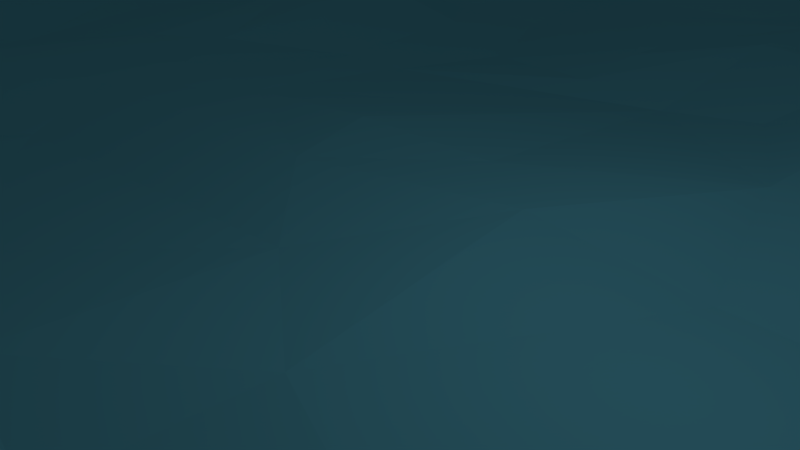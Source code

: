 # Source: water.blend  (saved by Blender 2.78.0; exported with 4.5.12 LTS)
import bpy
from mathutils import Matrix  # noqa: F401  (used for matrix-valued properties, if any)

bpy.ops.wm.read_factory_settings(use_empty=True)
scene = bpy.context.scene
scene.name = 'Scene'

# ---- collections
col_collection_1 = bpy.data.collections.new('Collection 1'); scene.collection.children.link(col_collection_1)

# ---- materials (node trees are filled in below, after node groups)
mat_material_001 = bpy.data.materials.new('Material.001')
mat_material_001.alpha_threshold = 0.0
mat_material_001.use_transparent_shadow = False
mat_material_001.diffuse_color = (0.1493, 0.6065, 0.8, 1.0)
mat_material_001.roughness = 0.5
mat_material_001.specular_intensity = 0.4945

# ---- material node trees

# ---- world
world_world = bpy.data.worlds.new('World'); scene.world = world_world
world_world.color = (0.05088, 0.05088, 0.05088)
world_world.use_sun_shadow = False
world_world.sun_shadow_jitter_overblur = 0.0
world_world.cycles.sampling_method = 'MANUAL'

# ---- cameras
cam_camera = bpy.data.cameras.new('Camera')
cam_camera.clip_end = 100.0
cam_camera.lens = 35.0
cam_camera.sensor_width = 32.0
cam_camera.sensor_height = 18.0
cam_camera.ortho_scale = 7.314
cam_camera.dof.focus_distance = 0.0
cam_camera.dof.aperture_fstop = 128.0

# ---- lights
light_lamp = bpy.data.lights.new('Lamp', 'POINT')
light_lamp.transmission_factor = 0.0
light_lamp.cutoff_distance = 30.0
light_lamp.energy = 100.0
light_lamp.shadow_buffer_clip_start = 1.001
light_lamp.shadow_soft_size = 0.1
light_lamp.shadow_maximum_resolution = 0.006
light_lamp.use_absolute_resolution = True

# ---- meshes
me_plane = bpy.data.meshes.new('Plane')
me_plane.from_pydata([(-1.0, -1.0, 7.58e-06), (1.0, -1.0, 7.58e-06), (1.0, 1.0, 7.58e-06), (-1.0, 0.9608, -0.0059), (-1.0, 0.9197, 3.031e-06), (-0.9999, 0.7636, 0.007532), (-1.0, 0.6863, 0.006225), (-1.0, 0.6454, -0.002512), (-1.0, 0.5686, 0.003135), (-1.0, 0.5308, -0.0006613), (-1.0, 0.1797, -0.001964), (-1.0, 0.1345, -0.01039), (-0.9999, 0.03518, -0.00275), (-0.9999, -0.03707, 0.003595), (-1.0, -0.1701, 0.00848), (-0.9999, -0.2591, -0.003162), (-1.0, -0.2941, 0.004867), (-1.0, -0.3333, 0.005019), (-1.0, -0.3725, -0.002082), (-1.0, -0.4101, 0.002324), (-1.0, -0.49, -0.001758), (-1.0, -0.5686, 0.002895), (-1.0, -0.6448, -0.006972), (-1.0, -0.8431, 0.00792), (-1.001, -0.89, 0.01397), (-0.9197, -1.0, 0.0004256), (-0.8273, -0.9999, 0.001378), (-0.7364, -1.0, 0.0001612), (-0.6863, -1.0, 0.006387), (-0.5686, -1.0, 0.002789), (-0.5294, -1.0, -0.009665), (-0.4509, -1.0, -0.007524), (-0.3793, -1.0, 0.005082), (-0.2899, -0.9998, 0.005528), (-0.2157, -1.0, 0.0003577), (-0.1765, -1.0, 0.00269), (-0.1317, -1.0, -0.002288), (-0.0511, -0.9999, -0.009684), (0.02193, -1.0, 0.001703), (0.1567, -1.0, 0.007845), (0.2527, -0.9999, -0.004363), (0.3358, -1.0, 0.003891), (0.4024, -1.0, -7.449e-05), (0.451, -1.0, -0.004699), (0.5119, -1.0, 0.0004819), (0.5686, -1.0, -0.0005565), (0.6505, -1.0, 0.00379), (0.6863, -1.0, -0.0008148), (0.7255, -1.0, -0.003852), (0.7642, -1.001, 0.001217), (0.8773, -0.9998, -0.008067), (0.9595, -1.0, -0.003763), (1.0, -0.9212, 0.01158), (1.0, -0.8872, 0.004359), (1.0, -0.7662, -0.002018), (0.9998, -0.7271, 0.004577), (1.0, -0.6078, 0.0008935), (1.0, -0.5344, -0.0118), (1.0, -0.4162, -0.001741), (1.0, -0.2523, 0.003663), (1.0, -0.2159, -0.001491), (1.0, -0.1765, 0.005971), (0.9998, -0.03767, 0.003781), (1.0, 0.01961, 5.504e-05), (1.0, 0.05882, 0.002671), (1.0, 0.1028, 0.003051), (1.0, 0.1353, -0.001505), (1.0, 0.2532, -0.001601), (1.0, 0.289, -0.01037), (1.001, 0.3332, -0.01642), (1.0, 0.3747, -0.01017), (1.0, 0.4118, 0.003769), (0.9998, 0.4822, 0.01374), (1.0, 0.5686, 0.007809), (1.0, 0.6078, -0.001482), (1.0, 0.6511, -0.006179), (1.0, 0.7639, 0.003182), (1.0, 0.8039, 0.0003697), (1.0, 0.8862, 0.005361), (0.9998, 0.9473, 0.006691), (0.9608, 1.0, 0.003287), (0.8796, 1.0, 0.004817), (0.7743, 1.0, -0.001436), (0.7255, 1.0, -0.01169), (0.6785, 1.0, -0.0005686), (0.5242, 1.0, -0.003164), (0.451, 1.0, 0.004444), (0.3942, 1.0, 0.001627), (0.2886, 1.0, -0.002763), (0.06583, 1.0, -0.006079), (-0.05882, 1.0, 0.003868), (-0.1373, 1.0, 0.01928), (-0.2584, 0.9999, -0.0106), (-0.3619, 1.0, -0.001338), (-0.4141, 1.0, 0.0009643), (-0.6132, 1.0, -0.0001548), (-0.7043, 1.0, -0.00898), (-0.7647, 1.0, -0.00417), (-0.8349, 0.9999, 0.006594), (-0.9196, 0.9999, 0.01276), (-1.001, 0.9997, 0.001164), (-1.0, -0.9649, -0.000416), (-1.0, -0.7272, -0.01402), (-0.9442, -0.6341, -0.008407), (-0.9608, -0.5686, 0.004939), (-0.9608, -0.451, -0.002012), (-0.9627, -0.3754, -0.008875), (-0.9999, -0.2164, -0.003165), (-0.9378, -0.1087, 0.003737), (-0.9556, -0.006603, -0.004523), (-0.9701, 0.06735, -0.006075), (-0.9598, 0.1823, 0.001575), (-0.9999, 0.2554, 0.004484), (-1.0, 0.2919, 0.003816), (-1.0, 0.3304, -0.004016), (-1.0, 0.4435, 0.001085), (-0.9675, 0.6601, -0.002645), (-0.9536, 0.763, 0.0116), (-0.9279, -0.9257, 0.001657), (-0.9453, -0.8448, 0.009143), (-0.9633, -0.7865, -0.0002902), (-0.9196, -0.7268, -0.01149), (-0.9072, -0.5663, -0.003328), (-0.9386, -0.4971, -0.0004567), (-0.9283, -0.4055, -0.01049), (-0.9364, -0.3358, -0.005735), (-0.9203, -0.2798, -0.008822), (-0.9336, -0.1966, -0.003225), (-0.9144, -0.1427, 0.0008466), (-0.9186, 0.05487, 0.007411), (-0.9227, 0.1352, -0.005627), (-0.929, 0.3356, -0.003705), (-0.9183, 0.4127, 0.0006401), (-0.9216, 0.4902, -0.00106), (-0.9263, 0.5278, -0.007941), (-0.9256, 0.596, -0.0004268), (-0.9216, 0.6863, 0.007075), (-1.0, 0.8036, 0.0007639), (-0.9416, 0.8409, 0.0002759), (-0.9258, 0.9281, 0.01379), (-0.9207, 0.9555, 0.01427), (-0.8997, -0.9714, 0.002242), (-0.8314, -0.9535, 0.006837), (-0.8973, -0.855, 0.005268), (-0.8831, -0.6328, -0.01153), (-0.8832, -0.4877, -0.002469), (-0.8818, -0.3935, -0.006675), (-0.8971, -0.05603, -0.003518), (-0.8824, 0.05882, 0.008602), (-0.8801, 0.1169, -0.001178), (-0.8989, 0.1724, -0.00122), (-0.9058, 0.2563, 0.008496), (-0.8883, 0.4226, 0.004887), (-0.8824, 0.4902, 0.001438), (-0.8465, 0.5292, -0.007788), (-0.8652, 0.6012, 0.008733), (-0.8867, 0.6437, 0.01034), (-0.8824, 0.7647, 0.01315), (-0.8701, 0.8438, -0.0009103), (-0.8743, -0.882, 0.00612), (-0.8633, -0.7738, -0.007508), (-0.8767, -0.7236, -0.01305), (-0.8408, -0.6297, -0.003149), (-0.8713, -0.559, -0.003047), (-0.8479, -0.3966, -0.001318), (-0.8515, -0.326, -0.00807), (-0.874, -0.2556, 0.0001156), (-0.8545, -0.1074, 0.0004038), (-0.8408, 0.00769, 0.005187), (-0.8489, 0.0604, 0.01549), (-0.8421, 0.1487, 0.001814), (-0.8521, 0.2319, 0.005558), (-0.8598, 0.3324, 0.01005), (-0.8542, 0.3856, 0.006311), (-0.8176, 0.4526, -0.006752), (-0.8462, 0.6318, 0.01002), (-0.8413, 0.7152, 0.01086), (-0.8575, 0.9151, 0.004302), (-0.801, -0.8448, -0.003876), (-0.8039, -0.8039, -0.001833), (-0.8065, -0.5937, -0.00016), (-0.8079, -0.5266, 0.01299), (-0.8145, -0.4888, 0.01336), (-0.824, -0.2537, 0.0003296), (-0.8541, -0.05989, -0.006996), (-0.8073, 0.0447, 0.009417), (-0.8087, 0.212, 0.001555), (-0.8036, 0.2613, 0.004183), (-0.8236, 0.4968, -0.008433), (-0.8064, 0.5809, 0.001739), (-0.8222, 0.7657, 0.00518), (-0.8188, 0.8818, 0.001084), (-0.7889, 0.9552, -0.005264), (-0.7724, -0.9599, 0.001968), (-0.7881, -0.88, -0.009069), (-0.7647, -0.8431, -0.000258), (-0.7671, -0.7981, 0.01149), (-0.7817, -0.764, 0.005234), (-0.805, -0.6977, -0.004042), (-0.7647, -0.5686, 0.0005022), (-0.7656, -0.4904, 0.01214), (-0.7654, -0.4063, 0.001769), (-0.7719, -0.3321, -0.01264), (-0.7588, -0.2926, -0.01508), (-0.7647, -0.2549, -0.005748), (-0.7774, -0.1383, -0.0008994), (-0.7765, -0.09932, 0.000855), (-0.7652, -0.05672, -0.006551), (-0.745, 0.01734, -0.003268), (-0.7711, 0.1477, -0.003509), (-0.7647, 0.2157, -0.009616), (-0.7719, 0.3249, 0.009365), (-0.7726, 0.5011, -0.01293), (-0.7752, 0.6503, -0.005449), (-0.7707, 0.6918, -0.003741), (-0.7647, 0.7647, -0.002843), (-0.7777, 0.8229, -0.00303), (-0.723, -0.9234, 0.001974), (-0.6923, -0.8775, 0.001535), (-0.727, -0.7988, 0.008683), (-0.7196, -0.6908, -0.00281), (-0.736, -0.6469, -0.00748), (-0.7289, -0.5344, 0.006235), (-0.7078, -0.4237, 0.01121), (-0.7211, -0.3607, 0.007335), (-0.7255, -0.2941, -0.0112), (-0.733, -0.1852, -0.01123), (-0.7251, -0.07293, 0.0002978), (-0.7352, -0.01303, -0.001481), (-0.7129, 0.07788, -0.006387), (-0.7255, 0.1373, -0.004888), (-0.7411, 0.2546, -0.009674), (-0.7265, 0.4496, -0.01308), (-0.7255, 0.4902, -0.02246), (-0.7213, 0.5569, -0.02217), (-0.7359, 0.5904, -0.01263), (-0.728, 0.6561, -0.0005477), (-0.7046, 0.7993, -0.001292), (-0.7258, 0.8754, -0.0009311), (-0.7535, 0.9613, -0.01152), (-0.6916, -0.7285, -0.006161), (-0.6739, -0.4349, 0.01066), (-0.6863, -0.3725, 0.008467), (-0.721, -0.2503, -0.01505), (-0.6863, -0.1765, -0.0122), (-0.6829, -0.1255, -0.001898), (-0.6869, -0.01906, 0.00807), (-0.6746, 0.04569, -0.00737), (-0.6898, 0.1735, -0.004769), (-0.6924, 0.2148, -0.0129), (-0.6863, 0.2549, -0.0201), (-0.6857, 0.2913, -0.01221), (-0.697, 0.3296, -0.008551), (-0.7365, 0.4076, -0.005255), (-0.6938, 0.5044, -0.01627), (-0.6834, 0.6367, -0.006358), (-0.6863, 0.6863, -0.002336), (-0.703, 0.7383, -0.004346), (-0.6969, 0.9213, -0.01092), (-0.6834, -0.9344, 0.007616), (-0.6463, -0.8286, -0.002076), (-0.6373, -0.7895, -0.003463), (-0.6471, -0.7255, -0.01003), (-0.6513, -0.6827, -0.0037), (-0.6739, -0.6078, -0.01119), (-0.6697, -0.5358, -0.002002), (-0.6982, -0.4852, 0.01171), (-0.6581, -0.3396, -0.004523), (-0.6773, -0.2939, -0.01529), (-0.6643, -0.2243, -0.009749), (-0.6537, -0.1426, -0.0003939), (-0.6488, -0.0105, 0.007156), (-0.6471, 0.05882, -0.002752), (-0.6512, 0.09864, 0.003336), (-0.6597, 0.1333, 0.004298), (-0.6471, 0.1765, -0.006458), (-0.6469, 0.2319, -0.01657), (-0.6386, 0.3306, -0.004371), (-0.6421, 0.4109, -0.00647), (-0.6625, 0.5728, -0.01827), (-0.6114, 0.7335, 0.0008151), (-0.6538, 0.8921, -0.003914), (-0.6842, 0.9494, -0.01116), (-0.6088, -1.0, -0.001564), (-0.6113, -0.922, 0.004648), (-0.6046, -0.8746, 0.004487), (-0.6081, -0.7383, -0.006359), (-0.6113, -0.5744, -0.004449), (-0.6237, -0.2531, -0.01227), (-0.6035, -0.1191, 0.01199), (-0.6231, -0.04251, 0.008994), (-0.5785, 0.01886, -0.006206), (-0.6363, 0.4901, -0.01601), (-0.6347, 0.6372, -0.001931), (-0.6078, 0.6824, 0.002098), (-0.6006, 0.7695, -0.000326), (-0.6113, 0.842, 0.002067), (-0.6117, 0.9287, 0.002901), (-0.5698, -0.9121, 0.007502), (-0.5663, -0.8328, 0.005821), (-0.5708, -0.7657, -0.0009458), (-0.5816, -0.6457, 0.007104), (-0.5686, -0.6023, 0.009037), (-0.5872, -0.4912, 0.00622), (-0.5846, -0.4499, 0.006153), (-0.5675, -0.412, -0.00136), (-0.5686, -0.3333, -0.005567), (-0.574, -0.292, -0.01137), (-0.5686, -0.2549, -0.01096), (-0.5653, -0.2124, 0.002898), (-0.5699, -0.1088, 0.01413), (-0.5842, 0.05839, -0.006847), (-0.5654, 0.1399, 0.003213), (-0.6041, 0.1756, 0.002741), (-0.5806, 0.272, -0.001797), (-0.5893, 0.5669, -0.002214), (-0.5305, 0.8384, 0.01446), (-0.5565, 0.9997, -0.003369), (-0.5422, -0.9596, 0.002283), (-0.5292, -0.8752, 0.006554), (-0.5303, -0.7738, -0.004237), (-0.5575, -0.7277, 0.004831), (-0.5616, -0.519, 0.005543), (-0.5312, -0.4694, 0.0115), (-0.5327, -0.2777, -0.004964), (-0.5382, -0.06499, 0.01133), (-0.5294, 0.05882, -0.003816), (-0.5333, 0.1893, 0.0124), (-0.5285, 0.3069, 0.006719), (-0.5626, 0.3573, 0.001545), (-0.5674, 0.4115, 0.004994), (-0.535, 0.483, 0.0007737), (-0.5326, 0.5214, -0.0009446), (-0.5186, 0.6144, 0.005095), (-0.542, 0.6862, -0.0007163), (-0.5367, 0.7496, 0.002305), (-0.5254, 0.8935, 0.01258), (-0.4902, -0.9216, 0.001832), (-0.477, -0.8928, 0.01024), (-0.4819, -0.7483, -0.0004864), (-0.5107, -0.688, 0.005884), (-0.4957, -0.6425, 0.01485), (-0.4911, -0.6099, 0.01594), (-0.4938, -0.5651, 0.007674), (-0.516, -0.4056, 0.0009063), (-0.4931, -0.368, 0.002364), (-0.4902, -0.2549, -0.0092), (-0.4904, -0.2114, 0.0001585), (-0.5166, -0.1747, 0.0004616), (-0.5017, -0.1044, 0.01013), (-0.5192, 0.01075, -0.0004853), (-0.5296, 0.09978, 0.0006699), (-0.4959, 0.2274, 0.01056), (-0.4902, 0.3725, 0.00943), (-0.492, 0.5225, 0.0009869), (-0.4879, 0.6619, 0.006699), (-0.4896, 0.7486, 0.003334), (-0.4847, 0.8373, 0.01624), (-0.5191, 0.9997, 0.001422), (-0.4782, -0.9625, 0.000152), (-0.4584, -0.838, 0.01054), (-0.4495, -0.7372, -0.004424), (-0.4203, -0.6837, -0.01083), (-0.451, -0.5686, 0.002777), (-0.4597, -0.4497, 0.003146), (-0.4524, -0.3676, 0.004072), (-0.4721, -0.2844, -0.01073), (-0.4563, -0.2428, -0.005242), (-0.4628, -0.06118, 0.01481), (-0.4653, 0.0606, -0.007303), (-0.4174, 0.07808, -0.009908), (-0.4566, 0.2069, 0.0005352), (-0.4429, 0.2651, 0.01313), (-0.4542, 0.33, 0.01404), (-0.4839, 0.4104, 0.01339), (-0.5043, 0.5692, -0.007658), (-0.4559, 0.6043, -0.001672), (-0.4463, 0.6571, -0.0008119), (-0.4338, 0.7291, -0.006405), (-0.4925, 0.922, 0.01667), (-0.4144, -0.8584, 0.01045), (-0.4312, -0.6066, 0.003499), (-0.4648, -0.5186, 0.007455), (-0.416, -0.4586, -0.003248), (-0.4072, -0.3084, -0.004573), (-0.4229, -0.176, -0.004883), (-0.4429, -0.09512, 0.014), (-0.4025, 0.1428, -0.01372), (-0.4083, 0.2451, 0.007112), (-0.432, 0.3941, 0.004927), (-0.446, 0.4932, 0.001106), (-0.4141, 0.7616, -0.007587), (-0.4201, 0.8649, 0.01445), (-0.4402, 0.9628, 0.009942), (-0.4028, -0.9594, 0.01353), (-0.4027, -0.9076, 0.0153), (-0.3916, -0.7642, -0.003438), (-0.345, -0.4986, -0.001768), (-0.3769, -0.4142, -0.005522), (-0.3761, -0.3674, 0.0003124), (-0.4104, -0.2377, 0.004913), (-0.3855, -0.1645, -0.003423), (-0.3725, -0.09804, 0.004126), (-0.3911, -0.05277, 0.008872), (-0.375, 0.09866, -0.01577), (-0.3725, 0.1765, -0.001426), (-0.3725, 0.2157, 0.006762), (-0.333, 0.217, 0.002375), (-0.3888, 0.3213, -0.005843), (-0.3788, 0.3381, -0.008232), (-0.3663, 0.4418, 0.002174), (-0.4009, 0.5924, -0.001277), (-0.383, 0.763, -0.006927), (-0.373, 0.8386, 0.00773), (-0.3766, 0.8892, 0.01412), (-0.3725, 0.9608, 0.01244), (-0.3134, -0.9288, 0.007983), (-0.3333, -0.8431, -0.004591), (-0.3636, -0.8169, -0.002041), (-0.3685, -0.6861, -0.01356), (-0.3347, -0.6185, -0.003338), (-0.3355, -0.5534, -0.0001147), (-0.3227, -0.4285, -0.01373), (-0.3357, -0.346, -0.006421), (-0.3687, -0.3246, 0.0005686), (-0.3271, -0.211, 0.009589), (-0.3351, -0.1022, 0.006818), (-0.3333, -0.05882, 0.006609), (-0.3506, 0.006121, -0.01019), (-0.3588, 0.127, -0.01498), (-0.3317, 0.4338, -0.003048), (-0.3422, 0.5062, 0.008022), (-0.3383, 0.5346, 0.01069), (-0.3358, 0.6449, 0.001965), (-0.3319, 0.6904, 0.00107), (-0.3453, 0.7664, -0.01091), (-0.3288, 0.8467, -0.001536), (-0.3156, -0.98, 0.008023), (-0.2837, -0.7722, 5.557e-05), (-0.3038, -0.708, -0.009637), (-0.2941, -0.6471, -0.004425), (-0.2917, -0.5882, -0.01117), (-0.2851, -0.4847, -0.009876), (-0.2847, -0.1509, 0.001136), (-0.3365, 0.04701, -0.0163), (-0.2852, 0.1726, 0.001058), (-0.3263, 0.2575, -0.004647), (-0.2867, 0.4344, 0.0003815), (-0.3192, 0.6056, -0.001277), (-0.2941, 0.6471, -0.002147), (-0.2536, 0.6862, -0.008849), (-0.2815, 0.7615, -0.01191), (-0.2847, 0.8269, -0.008188), (-0.3181, 0.9678, -0.001604), (-0.2405, -0.9486, -0.007593), (-0.2778, -0.849, -0.007372), (-0.2549, -0.7255, 0.00361), (-0.2601, -0.5342, -0.006323), (-0.2572, -0.4217, -0.01248), (-0.2466, -0.3488, -0.00605), (-0.2619, -0.2878, -0.0005427), (-0.2695, -0.04639, 0.002653), (-0.2425, 0.07272, -0.0001474), (-0.2551, 0.175, 0.006958), (-0.2619, 0.2124, 0.004229), (-0.2873, 0.3119, -0.005467), (-0.2781, 0.5341, 0.008958), (-0.2601, 0.5706, 0.004245), (-0.2475, 0.6199, -2.984e-05), (-0.2934, 0.8649, -0.007815), (-0.2309, -0.8255, -0.002361), (-0.2213, -0.7592, 0.0006696), (-0.2515, -0.6559, -0.001856), (-0.2157, -0.6078, 0.0009919), (-0.2175, -0.5698, 0.006448), (-0.2133, -0.3902, -0.004323), (-0.2269, -0.2907, 0.003021), (-0.2466, -0.2116, 0.002051), (-0.2493, -0.1185, -0.00633), (-0.2177, 0.1545, 0.007075), (-0.2157, 0.2157, 0.003505), (-0.2133, 0.2594, -0.008895), (-0.2157, 0.4118, -0.001148), (-0.2174, 0.4548, 0.01175), (-0.224, 0.4918, 0.01488), (-0.2157, 0.6863, -0.003129), (-0.2409, 0.8508, -0.006812), (-0.2152, 0.9149, -0.008913), (-0.2237, 1.0, -0.007947), (-0.2098, -0.9585, -0.009485), (-0.1991, -0.9199, -0.01254), (-0.1819, -0.8896, -0.009674), (-0.177, -0.7442, -0.001349), (-0.1765, -0.6078, -0.001877), (-0.1765, -0.5686, 0.006751), (-0.1846, -0.5153, 0.01217), (-0.1718, -0.4456, 0.008608), (-0.1891, -0.2902, 0.004507), (-0.1916, -0.1397, -0.002691), (-0.1813, 0.05522, 0.002303), (-0.2104, 0.09215, 0.0004956), (-0.1591, 0.129, -0.004235), (-0.1778, 0.2193, -0.006711), (-0.1765, 0.3333, -0.0108), (-0.1903, 0.3451, -0.007285), (-0.1799, 0.4431, 0.009756), (-0.1666, 0.4862, 0.0127), (-0.1841, 0.5626, 0.001219), (-0.2066, 0.6029, 0.001519), (-0.1685, 0.681, 0.007112), (-0.2004, 0.7392, 0.001083), (-0.1841, 0.807, -7.777e-05), (-0.1993, 0.8894, -0.01214), (-0.1745, 0.9478, 0.0004535), (-0.1237, -0.7972, 0.004925), (-0.1383, -0.7076, 0.0027), (-0.1403, -0.6464, -0.001365), (-0.1408, -0.5762, 0.009642), (-0.1293, -0.4185, 0.01228), (-0.1744, -0.338, 0.002018), (-0.1473, -0.2161, 0.002288), (-0.1397, -0.1388, 0.002035), (-0.1547, -0.08881, 0.0009539), (-0.1783, 0.01646, 0.002065), (-0.1588, 0.2669, -0.01268), (-0.1373, 0.6863, 0.007103), (-0.1467, 0.7251, 0.01306), (-0.1295, 0.7846, 0.002811), (-0.1558, 0.8488, -0.008604), (-0.1283, 0.9492, 0.01066), (-0.09342, -0.9605, -0.005341), (-0.1246, -0.928, -0.005161), (-0.1503, -0.8558, 0.000295), (-0.108, -0.5285, 0.01316), (-0.1171, -0.2888, 0.01088), (-0.1235, -0.2595, 0.01099), (-0.1544, -0.02355, -0.003567), (-0.1273, 0.05484, 0.002133), (-0.1342, 0.1358, -0.007035), (-0.1227, 0.1926, -0.009966), (-0.1047, 0.3016, -0.004814), (-0.1288, 0.33, -0.004816), (-0.1126, 0.4695, 0.01569), (-0.126, 0.5455, 0.01425), (-0.1169, 0.6306, 0.00867), (-0.06062, 0.7703, -0.004734), (-0.09804, 0.8431, -0.0135), (-0.09645, 0.8731, -0.007631), (-0.106, 0.9999, 0.014), (-0.06064, -0.9256, -0.009024), (-0.06193, -0.7488, -0.003753), (-0.06105, -0.6478, -0.007784), (-0.06054, -0.5425, 0.003365), (-0.09029, -0.4741, 0.008705), (-0.07803, -0.4548, 0.00867), (-0.07005, -0.3986, 0.01344), (-0.06183, -0.2135, -0.001137), (-0.097, -0.1366, -0.003694), (-0.08405, -0.0824, -0.001598), (-0.05835, 0.02137, 0.003904), (-0.06897, 0.05837, 0.005473), (-0.05882, 0.1765, -0.003866), (-0.06053, 0.2139, -0.0002691), (-0.05882, 0.2549, -0.001229), (-0.06845, 0.3384, -0.005377), (-0.0651, 0.5209, 0.01126), (-0.01588, 0.5372, 0.01186), (-0.05435, 0.6077, 0.01043), (-0.06474, 0.6928, -0.00421), (-0.04905, 0.841, -0.009595), (-0.01113, -0.8526, -0.001023), (-0.03443, -0.8073, 0.003829), (-0.02933, -0.685, -0.008715), (-0.02103, -0.5181, -0.006149), (-0.01499, -0.4402, 0.004513), (-0.06473, -0.329, 0.004775), (-0.02515, -0.2491, -0.002217), (-0.01349, -0.1965, -0.002282), (-0.01961, -0.1373, 0.00798), (-0.02053, -0.09354, 0.003686), (-0.01975, -0.01432, -0.0006562), (-0.01766, 0.06689, 0.00155), (-0.01994, 0.1719, -0.007129), (-0.01782, 0.2488, 0.005929), (-0.0237, 0.3097, 0.002405), (-0.05222, 0.4407, 0.004584), (-0.04184, 0.4855, 0.004827), (-0.01354, 0.6418, -0.003065), (-0.05207, 0.7342, -0.006725), (0.01381, -0.9519, 0.001424), (0.01314, -0.851, -0.002756), (-0.01184, -0.7562, 0.0002222), (0.04395, -0.7335, -0.011), (0.01961, -0.6863, -0.01668), (0.01186, -0.6445, -0.01001), (-0.0152, -0.569, 0.001173), (0.01961, -0.5294, -0.0001218), (0.009646, -0.4448, 0.004614), (0.01961, -0.3333, -0.007717), (0.01414, -0.2845, 0.0005007), (0.01961, -0.1373, 0.003071), (0.01961, -0.09804, -0.004133), (0.02596, -0.0461, -0.0004572), (0.01235, 0.04669, 0.001744), (0.01961, 0.1765, -0.003232), (0.02991, 0.2728, 0.00379), (0.01374, 0.3724, -0.001242), (0.008556, 0.4125, 0.0006902), (0.02215, 0.5257, 0.006104), (0.02161, 0.6914, -0.0005336), (0.002616, 0.7922, 0.001588), (-0.001333, 0.8458, -0.005009), (-0.02656, 0.9244, 0.008175), (-0.001319, 0.9689, 0.001366), (0.05882, -0.9608, 0.002221), (0.05605, -0.9188, 0.007357), (0.05568, -0.8699, 0.0006776), (0.04831, -0.7871, -0.005667), (0.08378, -0.6815, -0.01331), (0.043, -0.5971, -0.0003433), (0.05814, -0.5695, -0.0006752), (0.05584, -0.4836, -0.001741), (0.03556, -0.3659, -0.008683), (0.0573, -0.1789, 0.007746), (0.05598, -0.1065, -0.005279), (0.05774, -0.05685, -0.002087), (0.06745, 0.05585, -0.009302), (0.05161, 0.1136, 0.0007937), (0.03757, 0.2288, 0.007648), (0.04044, 0.4601, 0.0002125), (0.05882, 0.6078, -0.01348), (0.05801, 0.6416, -0.01158), (0.05589, 0.7237, 0.005584), (0.04538, 0.884, -0.001803), (0.07186, 0.9098, 0.00169), (0.09804, -0.9216, 0.002461), (0.1049, -0.8778, -0.005982), (0.1371, -0.7652, -0.01338), (0.1033, -0.6089, -0.004192), (0.1001, -0.5148, -0.01128), (0.1083, -0.4494, -0.01174), (0.0935, -0.2546, 0.004524), (0.05527, -0.2529, 0.004921), (0.06159, 0.182, 0.008862), (0.09804, 0.2941, 0.007379), (0.08029, 0.3228, -0.001053), (0.06235, 0.3734, -0.005234), (0.09804, 0.4902, -0.002353), (0.1121, 0.5857, -0.0003192), (0.08505, 0.7578, 0.007021), (0.1046, 0.8147, 0.001139), (0.06134, 0.9699, -0.005567), (0.1269, -0.934, 0.00738), (0.1386, -0.8743, -0.005919), (0.1337, -0.7254, -0.009993), (0.1403, -0.6342, -0.002075), (0.1336, -0.5379, -0.01574), (0.1373, -0.451, -0.01777), (0.1117, -0.3721, -0.01527), (0.1605, -0.3059, 0.004658), (0.1352, -0.2488, 0.006107), (0.1636, -0.2267, 0.001695), (0.1226, -0.1584, 0.005545), (0.1378, -0.06636, 0.006686), (0.1241, 0.02153, -0.009733), (0.1202, 0.05844, -0.01135), (0.1612, 0.09267, -0.003272), (0.1302, 0.14, 0.006116), (0.1363, 0.2133, 0.0081), (0.1373, 0.3333, 0.0112), (0.1409, 0.3736, 0.004225), (0.1334, 0.4588, 9.023e-05), (0.07075, 0.5281, 0.003305), (0.1625, 0.5911, 0.003844), (0.117, 0.6508, -0.005867), (0.1236, 0.6973, -0.004774), (0.132, 0.8726, 0.006456), (0.1415, 1.0, 0.001327), (0.1811, -0.9474, 0.00224), (0.1651, -0.8621, -0.001398), (0.1765, -0.7647, -0.004689), (0.1715, -0.6527, 0.003795), (0.1785, -0.4556, -0.01476), (0.1527, -0.4011, -0.01136), (0.1982, -0.3715, 0.004101), (0.1765, -0.1765, 0.007205), (0.1765, -0.05882, 0.00604), (0.182, 0.1281, -0.0003142), (0.142, 0.2526, 0.01052), (0.1631, 0.2939, 0.01281), (0.1897, 0.3721, 0.002726), (0.1741, 0.4462, -0.002565), (0.1722, 0.6353, 0.008446), (0.1742, 0.7264, -0.004695), (0.1771, 0.7889, -0.005062), (0.173, 0.8451, 0.0009179), (0.1906, 1.0, -0.001054), (0.211, -0.9243, 0.004497), (0.23, -0.8333, 0.007909), (0.2265, -0.759, -0.002114), (0.2176, -0.6898, 0.0002806), (0.1921, -0.5576, -0.005891), (0.2124, -0.5288, -0.002385), (0.2157, -0.3333, 0.003641), (0.2061, -0.1112, 0.00505), (0.2044, 0.01101, 0.0006425), (0.2157, 0.09804, -0.002756), (0.1669, 0.1784, 0.0077), (0.213, 0.2162, -0.006522), (0.2157, 0.2941, -0.001279), (0.215, 0.4985, 0.0004631), (0.2128, 0.6432, -0.0008021), (0.2215, 0.7208, -0.003935), (0.2086, 0.8615, 0.00262), (0.2549, -0.9608, -0.00227), (0.2229, -0.6429, 0.004531), (0.2496, -0.5999, 0.001372), (0.2714, -0.5987, 0.003381), (0.254, -0.4325, 0.002261), (0.2264, -0.369, 0.01085), (0.2223, -0.28, -0.003362), (0.2277, -0.2211, -0.007179), (0.2359, -0.1584, 0.0007627), (0.2436, -0.05976, 0.01566), (0.2478, -0.01858, 0.01102), (0.2458, 0.07438, -0.0005458), (0.2588, 0.1473, -0.01555), (0.2555, 0.2389, -0.017), (0.2549, 0.3333, -0.003467), (0.2441, 0.4297, -0.001752), (0.2569, 0.5435, -0.009164), (0.2488, 0.6444, -0.001986), (0.2508, 0.805, 0.007905), (0.2421, 0.9254, -0.003133), (0.2755, -0.9197, 0.007675), (0.2973, -0.7613, 0.003959), (0.259, -0.5254, 0.01063), (0.2584, -0.4883, 0.003608), (0.2897, -0.4317, 0.003338), (0.2649, -0.3274, -0.000491), (0.2617, 0.0371, 0.01117), (0.2906, 0.1603, -0.01712), (0.2989, 0.2455, -0.01472), (0.2941, 0.3333, 0.0013), (0.2995, 0.365, -0.001729), (0.2557, 0.4648, -0.003075), (0.3342, 0.6523, 0.007085), (0.2522, 0.6944, -0.003043), (0.2639, 0.8416, 0.004151), (0.3075, 0.9476, 0.0005012), (0.3141, -0.9372, 0.004464), (0.3172, -0.8109, 0.01202), (0.2921, -0.6819, 0.009493), (0.3354, -0.6134, 0.005647), (0.3224, -0.5792, 0.01068), (0.3773, -0.5164, 0.0002503), (0.3303, -0.487, -0.001508), (0.3558, -0.4137, 0.001115), (0.3103, -0.3733, 0.009963), (0.3241, -0.2971, 0.007938), (0.3133, -0.2608, 0.007061), (0.3036, -0.2272, 0.0006116), (0.2901, -0.1516, 0.0006299), (0.2639, -0.09934, 0.01193), (0.3255, -0.02814, 0.01197), (0.299, 0.04412, 0.008086), (0.3065, 0.102, -0.006378), (0.3252, 0.2956, -0.006105), (0.3333, 0.3725, 0.00555), (0.3293, 0.4115, 0.008686), (0.3327, 0.5581, -0.008381), (0.352, 0.6769, 0.01427), (0.3205, 0.7222, 0.01442), (0.307, 0.7463, 0.01125), (0.3658, 0.7889, 0.00544), (0.3746, -0.9592, 0.003499), (0.3648, -0.8784, -0.002551), (0.3621, -0.8058, 0.007551), (0.3747, -0.7653, 0.0008502), (0.3176, -0.7331, 0.004354), (0.3725, -0.6471, 0.004847), (0.3725, -0.6078, -0.00367), (0.343, -0.3345, 0.003891), (0.3663, -0.2358, 0.005701), (0.3657, -0.16, -0.004118), (0.3725, -0.05882, 0.01075), (0.3914, 0.006368, -4.329e-05), (0.3926, 0.09071, -0.00286), (0.3524, 0.2562, -0.009395), (0.3744, 0.3221, 0.004736), (0.3689, 0.4015, 0.007277), (0.3385, 0.4366, 0.007688), (0.3779, 0.5444, -0.01112), (0.3611, 0.8422, -0.004491), (0.375, 0.9362, 0.005075), (0.415, -0.8339, -0.00262), (0.4118, -0.7647, -0.005485), (0.4032, -0.7099, 0.001455), (0.4159, -0.6245, 0.0003281), (0.4061, -0.4165, -0.001994), (0.3991, -0.3758, 0.004309), (0.4468, -0.3405, 0.007218), (0.4173, -0.1747, -0.004747), (0.4027, -0.09898, 0.004193), (0.4071, 0.1359, 0.001598), (0.3988, 0.2077, -0.0002676), (0.4119, 0.3647, 0.0006855), (0.4422, 0.3987, -0.01177), (0.3796, 0.5062, -0.008013), (0.4019, 0.6232, 0.003438), (0.3914, 0.7233, 0.01372), (0.4362, 0.7799, 0.0004089), (0.4119, 0.9583, 0.002524), (0.413, -0.9516, 0.004835), (0.4405, -0.7255, -0.001148), (0.45, -0.6443, -0.001312), (0.4859, -0.5683, 0.0108), (0.4446, -0.525, 0.001716), (0.4212, -0.2823, 0.005238), (0.4389, -0.06917, 0.001038), (0.4387, 0.01889, -0.004142), (0.4214, 0.2472, 0.002586), (0.4218, 0.2901, 0.005045), (0.4439, 0.456, -0.008268), (0.4534, 0.5733, -0.001983), (0.4504, 0.6919, 0.004064), (0.4203, 0.8519, -0.00837), (0.4719, 0.8932, -0.006223), (0.451, 0.9608, 0.006447), (0.4899, -0.8936, -0.005582), (0.4808, -0.8054, -0.009688), (0.4857, -0.7226, 0.0007753), (0.4902, -0.5294, 0.002648), (0.4787, -0.4656, -0.003078), (0.478, -0.414, -0.002145), (0.4928, -0.2529, -0.005293), (0.4828, -0.1804, -0.008195), (0.474, -0.03518, 0.002172), (0.4852, 0.06001, -0.009862), (0.4893, 0.09657, -0.007562), (0.4887, 0.1438, 0.0009927), (0.4852, 0.2115, 0.005766), (0.4663, 0.3252, 0.003768), (0.5198, 0.3626, -0.003574), (0.4616, 0.4139, -0.01354), (0.4902, 0.451, -0.006391), (0.4629, 0.5279, -0.009561), (0.4871, 0.6077, -0.004929), (0.5002, 0.7281, -0.001121), (0.4875, 0.8059, 0.002335), (0.4921, 0.9592, 0.004005), (0.5367, -0.8677, -0.01027), (0.5174, -0.7814, -0.01035), (0.5294, -0.6863, 0.001745), (0.4996, -0.6483, -0.004307), (0.5294, -0.6078, 0.0009161), (0.5498, -0.5058, -0.01079), (0.5263, -0.3851, -0.005799), (0.5179, -0.3347, 0.00149), (0.5229, -0.2974, 0.00275), (0.5182, -0.1373, -0.00673), (0.5328, -0.03129, -0.003579), (0.5405, 0.05033, -0.007545), (0.5276, 0.1377, -0.004668), (0.5351, 0.247, 0.003131), (0.5176, 0.274, 0.0007594), (0.5306, 0.429, 0.001426), (0.5226, 0.4891, -0.005172), (0.5342, 0.5459, -0.00384), (0.5371, 0.6457, -0.003444), (0.5078, 0.6815, 0.0042), (0.5299, 0.7296, 0.0007355), (0.5294, 0.8039, -0.005631), (0.5246, 0.8452, -4.465e-05), (0.5475, 0.8805, 0.001149), (0.5294, 0.9608, 0.004162), (0.5307, -0.9606, -0.0007582), (0.5727, -0.7771, -0.004645), (0.5444, -0.7247, -0.00458), (0.5806, -0.6775, 0.006267), (0.5681, -0.4554, -0.01276), (0.5641, -0.384, -0.005934), (0.541, -0.2498, 7.638e-05), (0.5415, -0.1764, 0.001663), (0.5746, -0.08089, -0.002398), (0.5677, -0.002046, 3.636e-05), (0.5183, 0.007824, -0.004881), (0.5805, 0.1268, -0.01265), (0.566, 0.254, 0.001603), (0.5677, 0.4092, 0.003633), (0.5677, 0.5181, 0.004013), (0.5675, 0.6927, -0.002232), (0.5637, 0.8264, -0.003056), (0.5899, 0.8911, 0.0002418), (0.5512, 1.0, -0.000925), (0.6064, -0.8812, -0.003439), (0.6047, -0.6196, -0.0003529), (0.5762, -0.573, 0.002247), (0.6078, -0.5294, -0.005954), (0.614, -0.4141, 0.003454), (0.5996, -0.3209, 0.00812), (0.6073, -0.2698, 0.01174), (0.6078, -0.2157, 0.0008923), (0.6012, -0.1326, 0.0005572), (0.622, -0.06112, -0.003982), (0.6012, 0.03092, -0.0012), (0.6144, 0.1257, -0.01167), (0.5862, 0.1794, -0.004797), (0.6625, 0.1599, 0.002202), (0.6078, 0.2549, 0.009257), (0.6039, 0.2949, 0.001831), (0.5705, 0.3345, -0.002831), (0.6078, 0.451, 0.006988), (0.6059, 0.4879, 0.007104), (0.6004, 0.5999, -0.0003357), (0.578, 0.7749, 0.002268), (0.5833, 0.9243, -0.002061), (0.6233, -0.9613, 0.0002913), (0.6471, -0.9216, -0.004033), (0.6496, -0.8103, 0.009135), (0.6372, -0.775, 0.003425), (0.6349, -0.7237, -0.00281), (0.6495, -0.6612, 0.003053), (0.6508, -0.5837, -0.006435), (0.6285, -0.4859, -0.004768), (0.6409, -0.418, 0.007419), (0.6452, -0.3711, 0.00774), (0.6357, -0.2697, 0.008682), (0.64, -0.1757, 0.000489), (0.6534, -0.135, -0.007001), (0.642, -0.01568, -0.007417), (0.6393, 0.03803, -0.008512), (0.6415, 0.2423, 0.008361), (0.6379, 0.3723, -0.007168), (0.6471, 0.4101, -0.004472), (0.6437, 0.4907, 0.01477), (0.6397, 0.6842, 0.009756), (0.6193, 0.8028, 0.001421), (0.6326, 0.9046, -0.00333), (0.6863, -0.9496, -0.01223), (0.6863, -0.8824, -0.003335), (0.6863, -0.8039, 0.005081), (0.7076, -0.7305, 0.005292), (0.6922, -0.5785, -0.007073), (0.6824, -0.5281, -0.01094), (0.6889, -0.445, 0.001841), (0.7005, -0.4128, 0.001128), (0.6833, -0.2235, -0.009835), (0.6863, -0.1765, -0.007265), (0.6979, -0.03734, -0.009706), (0.688, 0.0267, -0.008582), (0.6756, 0.1163, -0.003891), (0.6874, 0.2398, 0.000551), (0.6835, 0.3056, -0.0006891), (0.6671, 0.3359, -0.005871), (0.6841, 0.3977, -0.002373), (0.6822, 0.4974, 0.01632), (0.681, 0.5743, 0.01338), (0.6863, 0.6078, 0.01476), (0.6821, 0.6271, 0.01116), (0.6529, 0.7312, 0.01068), (0.6975, 0.7871, 0.0003598), (0.6802, 0.8396, -0.004754), (0.7255, -0.9216, -0.007755), (0.7188, -0.8511, -0.001189), (0.7238, -0.7935, -0.001279), (0.7201, -0.6384, 0.01059), (0.7521, -0.515, 0.002703), (0.6977, -0.3052, 0.001744), (0.7301, -0.1878, -0.008161), (0.7222, -0.07707, -0.01496), (0.7241, -0.006472, -0.00263), (0.7249, 0.08287, -0.008943), (0.7399, 0.1763, 0.002333), (0.7208, 0.2622, 0.004281), (0.7218, 0.4082, 0.002336), (0.6992, 0.444, 0.001717), (0.7255, 0.5686, 0.004733), (0.7187, 0.6807, -0.0003705), (0.7278, 0.8515, 0.003625), (0.7247, 0.9518, -0.002232), (0.7647, -0.8824, -0.01115), (0.768, -0.8351, -0.01422), (0.7651, -0.7374, 0.008877), (0.7681, -0.6716, 0.0158), (0.7542, -0.5611, -0.0005091), (0.7468, -0.4169, -0.00523), (0.7591, -0.1686, -0.004671), (0.7235, -0.1247, -0.019), (0.7592, 0.02787, -0.002195), (0.73, 0.2159, 0.0004481), (0.7408, 0.3342, 0.00327), (0.7612, 0.4685, -0.001343), (0.7348, 0.5014, 0.005828), (0.7483, 0.6151, 0.004794), (0.7416, 0.7208, -0.005253), (0.7448, 0.7956, 0.004196), (0.7719, -0.9517, -0.006623), (0.8043, -0.8518, -0.01336), (0.7995, -0.7653, 0.009391), (0.8039, -0.6863, 0.01262), (0.8146, -0.6135, 0.0004237), (0.8032, -0.5356, 0.0004319), (0.8033, -0.3866, -0.0002178), (0.783, -0.3325, 0.001311), (0.7968, -0.2917, -0.001922), (0.7623, -0.2157, -0.002786), (0.7851, -0.05762, -0.01605), (0.811, 0.01717, 0.004628), (0.7909, 0.1439, 0.001901), (0.7944, 0.1799, -0.0008016), (0.7798, 0.2916, 0.002597), (0.7845, 0.3688, -0.0002205), (0.805, 0.6474, -0.00247), (0.7999, 0.6871, -0.009063), (0.793, 0.8433, 0.003278), (0.7551, 0.852, 0.003704), (0.7718, 0.9529, -0.01058), (0.8736, -0.9064, -0.009255), (0.8451, -0.7643, 0.01541), (0.8417, -0.6874, 0.01587), (0.844, -0.4885, -0.002879), (0.8422, -0.3799, -0.001914), (0.8602, -0.3089, -0.001853), (0.8409, -0.2527, 0.004853), (0.8415, -0.2124, 0.004767), (0.832, -0.1222, -0.003706), (0.8431, -0.05882, -0.002113), (0.821, 0.05652, 0.005403), (0.8156, 0.2226, 0.001355), (0.8223, 0.3104, 0.004865), (0.8284, 0.4379, -0.001649), (0.8677, 0.5019, 0.002844), (0.8246, 0.5851, 0.0003533), (0.839, 0.6121, 0.0007697), (0.8533, 0.6898, -0.00917), (0.8311, 0.7682, -0.01058), (0.8462, 0.8301, -0.003393), (0.8421, 0.9214, 0.0002185), (0.8431, 0.9608, -0.001783), (0.878, -0.8361, 0.0002946), (0.8491, -0.5991, -0.005499), (0.8782, -0.53, -0.004272), (0.8793, 0.02682, 0.01465), (0.8482, 0.1207, 0.001294), (0.8673, 0.1708, 0.0005217), (0.8694, 0.2619, 0.01062), (0.8761, 0.3239, 0.001611), (0.877, 0.8887, 0.00399), (0.8816, 0.9422, 0.0113), (0.9067, -0.8691, -0.0007958), (0.9216, -0.8039, -0.00268), (0.9153, -0.7605, 0.009443), (0.9195, -0.6763, 0.009874), (0.9041, -0.6449, 0.00717), (0.9166, -0.4997, -0.009147), (0.8922, -0.4276, 0.004799), (0.8854, -0.3316, -0.005782), (0.9419, -0.3048, 0.0001347), (0.9116, -0.2512, 0.005812), (0.9184, -0.2281, 0.005474), (0.9, -0.1421, -0.00491), (0.9197, -0.09427, 0.006233), (0.9126, -0.06452, 0.007512), (0.8816, -0.02145, 0.01203), (0.9172, 0.1012, 0.01355), (0.9219, 0.1671, 0.003109), (0.8899, 0.2174, 0.007614), (0.9488, 0.2515, -0.001726), (0.9177, 0.3181, -0.007794), (0.923, 0.39, 0.003051), (0.908, 0.4434, 0.006539), (0.9104, 0.5296, -0.008217), (0.9275, 0.5937, -0.01399), (0.9184, 0.7132, -0.01644), (0.9162, 0.7647, -0.01183), (0.9454, 0.8187, -6.03e-05), (0.9389, 0.8839, -0.002796), (0.9205, 1.0, 0.01099), (0.9452, -0.9652, -0.0002353), (0.9618, -0.915, 0.005511), (0.9608, -0.7647, 0.001557), (0.9665, -0.7139, 0.008409), (0.9593, -0.6107, 0.008108), (0.9388, -0.6004, 0.004069), (0.9601, -0.524, -0.009577), (0.9375, -0.4207, -0.0008986), (0.8956, -0.3717, -0.005493), (0.9566, -0.1942, 0.002625), (0.9608, -0.1373, 0.0007517), (1.0, -0.09583, 0.00709), (0.9608, -0.01961, 0.01169), (0.9576, 0.02276, 0.007737), (0.9511, 0.06361, 0.01303), (0.942, 0.4011, 0.006208), (0.9248, 0.4764, 0.0072), (0.9617, 0.5339, 0.001891), (0.9655, 0.616, -0.0134), (0.9714, 0.7173, -0.005736), (0.9608, 0.7647, 0.0008277)], [], [(140, 100, 3), (177, 99, 140), (177, 98, 99), (239, 96, 97), (282, 96, 239), (297, 95, 282), (317, 95, 297), (453, 93, 415), (529, 548, 91), (613, 90, 612), (651, 89, 613), (677, 89, 651), (733, 88, 696), (794, 87, 88), (812, 87, 794), (875, 85, 850), (894, 85, 875), (1049, 1078, 81), (25, 101, 0), (101, 118, 24), (119, 23, 24), (106, 18, 19), (107, 127, 14), (108, 13, 14), (109, 12, 13), (12, 110, 11), (111, 112, 10), (113, 131, 114), (135, 7, 8), (7, 116, 6), (137, 138, 4), (141, 118, 101), (118, 143, 119), (121, 102, 120), (103, 122, 104), (122, 123, 104), (124, 106, 105), (126, 127, 107), (127, 128, 108), (147, 109, 108), (129, 110, 109), (130, 150, 111), (151, 112, 111), (112, 151, 113), (132, 115, 114), (133, 134, 9), (136, 117, 116), (160, 121, 120), (145, 124, 123), (125, 165, 126), (166, 127, 126), (128, 167, 108), (167, 147, 108), (168, 129, 109), (149, 150, 130), (150, 171, 151), (151, 172, 131), (154, 135, 134), (155, 156, 135), (156, 176, 136), (176, 117, 136), (137, 158, 138), (139, 177, 140), (178, 160, 143), (162, 163, 144), (166, 167, 128), (147, 184, 168), (148, 169, 149), (170, 150, 149), (170, 171, 150), (172, 173, 152), (188, 154, 153), (155, 175, 156), (26, 193, 142), (193, 159, 142), (178, 179, 160), (160, 197, 161), (180, 163, 162), (180, 181, 163), (202, 165, 164), (184, 185, 168), (168, 185, 169), (209, 170, 169), (187, 211, 172), (211, 173, 172), (155, 189, 175), (214, 190, 176), (179, 196, 197), (198, 221, 180), (182, 201, 202), (203, 204, 183), (183, 226, 205), (207, 208, 184), (184, 208, 185), (208, 209, 185), (253, 174, 211), (232, 212, 174), (235, 213, 189), (214, 215, 190), (215, 216, 190), (216, 238, 191), (238, 192, 191), (27, 217, 193), (218, 195, 194), (197, 220, 198), (220, 221, 198), (222, 266, 200), (200, 223, 201), (201, 224, 202), (226, 245, 205), (206, 227, 207), (229, 209, 208), (231, 251, 211), (252, 253, 211), (212, 234, 235), (236, 214, 213), (257, 215, 214), (258, 239, 192), (218, 260, 219), (240, 220, 219), (263, 221, 220), (268, 243, 225), (246, 228, 227), (247, 229, 228), (254, 234, 233), (235, 255, 236), (256, 257, 236), (281, 258, 238), (258, 282, 239), (261, 240, 260), (267, 242, 241), (288, 269, 243), (270, 245, 244), (246, 271, 247), (272, 273, 247), (274, 275, 248), (249, 276, 250), (277, 252, 251), (278, 253, 252), (280, 237, 257), (296, 238, 237), (296, 281, 238), (261, 286, 262), (287, 265, 264), (267, 307, 268), (309, 270, 269), (289, 290, 270), (273, 312, 274), (275, 313, 276), (314, 277, 276), (277, 329, 278), (315, 279, 292), (315, 293, 279), (280, 295, 296), (281, 297, 282), (298, 285, 284), (285, 299, 300), (321, 301, 286), (301, 302, 287), (322, 303, 287), (306, 307, 267), (307, 308, 288), (308, 309, 288), (331, 315, 292), (333, 294, 293), (280, 335, 295), (318, 319, 298), (319, 299, 298), (320, 300, 299), (303, 323, 304), (306, 324, 307), (324, 308, 307), (325, 350, 291), (351, 327, 312), (313, 327, 314), (328, 329, 314), (332, 315, 331), (333, 334, 294), (319, 360, 320), (320, 339, 321), (343, 382, 322), (322, 382, 323), (364, 344, 323), (348, 349, 325), (325, 368, 350), (351, 352, 327), (330, 374, 331), (375, 376, 333), (333, 355, 334), (316, 357, 336), (357, 379, 336), (360, 361, 339), (340, 362, 341), (383, 364, 382), (365, 366, 345), (346, 367, 347), (348, 385, 349), (386, 368, 349), (370, 387, 351), (352, 372, 328), (372, 373, 328), (373, 389, 353), (390, 354, 374), (376, 377, 355), (356, 391, 357), (392, 379, 357), (379, 393, 358), (396, 361, 360), (365, 384, 366), (386, 403, 368), (370, 369, 368), (404, 387, 370), (371, 388, 372), (408, 373, 372), (389, 390, 374), (390, 411, 375), (411, 376, 375), (411, 377, 376), (392, 414, 379), (414, 393, 379), (418, 396, 380), (362, 420, 381), (397, 383, 382), (399, 424, 384), (424, 400, 384), (400, 401, 385), (428, 370, 403), (444, 404, 370), (404, 429, 387), (407, 408, 388), (409, 410, 389), (389, 410, 390), (410, 431, 390), (431, 432, 390), (378, 412, 391), (391, 413, 392), (414, 415, 393), (418, 438, 396), (421, 397, 420), (422, 398, 383), (399, 423, 424), (400, 425, 401), (426, 402, 401), (427, 428, 403), (444, 429, 404), (446, 408, 407), (408, 465, 409), (448, 433, 411), (412, 435, 413), (413, 436, 414), (414, 453, 415), (455, 417, 416), (420, 441, 421), (442, 397, 421), (442, 422, 397), (458, 423, 422), (443, 426, 425), (426, 461, 427), (427, 461, 428), (428, 461, 444), (445, 429, 444), (447, 430, 465), (447, 431, 430), (467, 448, 432), (448, 449, 433), (435, 452, 436), (454, 416, 437), (454, 455, 416), (472, 440, 439), (441, 457, 442), (442, 458, 422), (458, 459, 423), (477, 443, 425), (478, 426, 443), (461, 462, 444), (462, 445, 444), (481, 465, 446), (484, 466, 447), (467, 468, 448), (448, 468, 449), (468, 450, 449), (486, 469, 452), (469, 487, 453), (471, 472, 456), (472, 473, 441), (473, 474, 441), (474, 495, 457), (457, 496, 458), (475, 459, 458), (476, 477, 460), (477, 498, 478), (478, 536, 461), (480, 481, 464), (481, 504, 465), (465, 504, 447), (482, 483, 447), (510, 452, 451), (486, 512, 469), (494, 495, 474), (498, 522, 478), (500, 501, 479), (502, 480, 479), (505, 483, 482), (506, 507, 484), (508, 509, 485), (511, 528, 486), (528, 512, 486), (513, 488, 487), (517, 494, 493), (520, 521, 498), (521, 522, 498), (523, 537, 499), (539, 524, 502), (541, 504, 503), (542, 506, 505), (506, 543, 507), (544, 509, 508), (525, 526, 509), (526, 527, 510), (510, 527, 511), (527, 528, 511), (550, 515, 514), (516, 551, 517), (553, 518, 533), (518, 555, 519), (575, 534, 519), (558, 522, 521), (558, 536, 522), (539, 562, 524), (562, 540, 524), (541, 585, 542), (37, 530, 36), (549, 531, 530), (531, 549, 532), (571, 550, 514), (572, 551, 550), (552, 553, 533), (554, 555, 518), (576, 556, 535), (538, 561, 539), (561, 562, 539), (563, 540, 562), (541, 564, 585), (565, 566, 543), (587, 568, 544), (545, 569, 546), (569, 547, 546), (529, 612, 548), (571, 591, 550), (552, 573, 553), (554, 574, 555), (622, 575, 555), (599, 576, 575), (556, 577, 557), (581, 582, 560), (583, 563, 562), (586, 566, 565), (589, 615, 549), (617, 591, 571), (619, 595, 594), (595, 596, 573), (597, 574, 573), (597, 622, 574), (602, 580, 579), (581, 627, 582), (605, 584, 583), (605, 606, 584), (607, 629, 585), (586, 608, 566), (608, 567, 566), (608, 587, 567), (609, 632, 588), (632, 610, 588), (614, 615, 589), (615, 616, 590), (592, 618, 593), (618, 594, 593), (618, 619, 594), (619, 620, 595), (620, 596, 595), (642, 577, 599), (642, 623, 577), (623, 624, 600), (624, 601, 600), (643, 628, 604), (606, 646, 607), (646, 629, 607), (630, 631, 587), (631, 632, 609), (632, 649, 610), (610, 650, 611), (650, 633, 611), (633, 634, 612), (636, 617, 616), (618, 638, 619), (639, 621, 620), (640, 597, 621), (640, 658, 597), (642, 662, 623), (623, 662, 624), (663, 625, 624), (664, 626, 625), (667, 643, 627), (646, 671, 629), (672, 648, 630), (631, 675, 632), (39, 652, 38), (655, 656, 638), (659, 641, 658), (663, 705, 664), (665, 666, 667), (688, 689, 644), (645, 670, 646), (671, 710, 647), (710, 672, 647), (672, 673, 648), (674, 693, 675), (675, 694, 649), (694, 650, 649), (676, 634, 650), (653, 679, 637), (681, 655, 654), (656, 682, 657), (682, 683, 657), (684, 659, 658), (662, 704, 663), (666, 687, 667), (690, 670, 669), (691, 671, 670), (673, 692, 674), (674, 692, 693), (694, 695, 676), (696, 677, 676), (699, 681, 680), (701, 702, 682), (718, 683, 682), (720, 661, 660), (722, 704, 685), (705, 725, 666), (666, 706, 687), (708, 727, 688), (709, 690, 689), (690, 729, 691), (729, 710, 691), (712, 693, 692), (712, 694, 693), (40, 714, 697), (734, 698, 697), (698, 735, 699), (716, 717, 701), (739, 720, 703), (721, 762, 722), (763, 723, 704), (724, 740, 705), (705, 740, 725), (725, 726, 706), (744, 729, 690), (745, 710, 729), (730, 731, 711), (773, 732, 712), (732, 748, 713), (748, 733, 713), (750, 734, 714), (700, 752, 715), (754, 736, 717), (761, 762, 721), (763, 764, 723), (764, 724, 723), (740, 766, 725), (743, 744, 728), (745, 770, 730), (770, 731, 730), (772, 773, 712), (774, 748, 732), (748, 749, 733), (733, 749, 88), (750, 776, 734), (753, 717, 752), (753, 754, 717), (737, 756, 738), (758, 782, 739), (782, 759, 739), (788, 742, 741), (788, 767, 742), (768, 769, 744), (791, 808, 745), (808, 770, 745), (771, 772, 747), (793, 749, 748), (775, 776, 750), (776, 795, 777), (777, 778, 751), (778, 797, 779), (757, 800, 758), (800, 782, 758), (782, 818, 759), (760, 783, 761), (786, 765, 764), (768, 790, 769), (790, 791, 769), (771, 810, 772), (42, 813, 775), (775, 813, 776), (780, 798, 781), (817, 757, 755), (800, 801, 782), (801, 818, 782), (802, 784, 783), (803, 819, 785), (819, 786, 785), (820, 787, 786), (805, 821, 788), (806, 790, 789), (823, 808, 791), (824, 809, 792), (815, 816, 798), (835, 802, 783), (802, 819, 803), (819, 837, 786), (837, 820, 786), (840, 805, 804), (841, 821, 805), (822, 842, 806), (846, 824, 792), (825, 811, 810), (826, 827, 812), (876, 829, 813), (851, 830, 795), (816, 832, 817), (834, 858, 801), (859, 835, 818), (836, 860, 819), (886, 838, 820), (841, 865, 821), (821, 865, 822), (865, 842, 822), (842, 843, 807), (845, 867, 823), (868, 847, 824), (869, 870, 825), (825, 848, 811), (848, 849, 811), (849, 873, 826), (850, 828, 827), (852, 878, 831), (854, 855, 816), (856, 833, 832), (834, 857, 858), (859, 882, 835), (860, 861, 837), (861, 886, 837), (886, 862, 838), (862, 839, 838), (840, 863, 841), (864, 865, 841), (866, 845, 844), (867, 868, 846), (870, 871, 848), (873, 874, 827), (874, 850, 827), (45, 876, 44), (877, 852, 851), (877, 878, 852), (853, 879, 854), (880, 881, 857), (883, 903, 860), (884, 861, 860), (861, 885, 886), (862, 887, 863), (890, 868, 867), (868, 914, 869), (891, 871, 870), (892, 873, 872), (921, 879, 878), (896, 897, 879), (897, 898, 856), (899, 881, 880), (926, 900, 881), (928, 903, 883), (903, 904, 884), (885, 905, 886), (906, 907, 887), (890, 913, 914), (936, 891, 914), (960, 915, 891), (915, 937, 892), (938, 916, 893), (921, 922, 879), (922, 896, 879), (923, 897, 896), (929, 904, 903), (932, 909, 908), (954, 933, 911), (934, 935, 912), (935, 913, 912), (959, 936, 914), (960, 937, 915), (962, 938, 893), (917, 939, 918), (920, 942, 921), (943, 944, 923), (944, 945, 924), (924, 945, 925), (946, 926, 925), (968, 927, 926), (947, 948, 928), (949, 930, 904), (950, 951, 931), (908, 952, 932), (952, 953, 932), (954, 955, 933), (955, 934, 933), (957, 958, 959), (961, 937, 960), (961, 962, 937), (964, 965, 941), (941, 965, 942), (983, 984, 942), (943, 985, 944), (968, 1006, 947), (969, 948, 947), (969, 988, 948), (971, 950, 949), (950, 972, 951), (952, 974, 953), (975, 976, 955), (976, 993, 956), (994, 959, 958), (994, 978, 959), (995, 961, 960), (964, 982, 965), (1004, 968, 986), (1005, 1006, 968), (969, 987, 988), (988, 1007, 970), (970, 1007, 971), (971, 989, 972), (1009, 973, 972), (1010, 990, 973), (990, 1011, 974), (976, 992, 993), (1014, 995, 978), (995, 996, 961), (996, 1015, 979), (981, 998, 982), (999, 983, 982), (1001, 985, 984), (985, 1002, 967), (1021, 986, 967), (1003, 1004, 986), (987, 1026, 988), (1008, 989, 1007), (989, 1028, 1009), (1010, 1029, 990), (1029, 1011, 990), (1011, 1030, 991), (1030, 1012, 991), (1012, 1031, 975), (1031, 992, 975), (1033, 1013, 994), (1014, 1036, 995), (1016, 1038, 1017), (50, 997, 49), (997, 1018, 998), (1040, 999, 998), (1000, 1020, 1001), (1041, 1002, 1001), (1023, 1005, 1004), (1023, 1024, 1005), (1026, 1027, 1007), (1044, 1009, 1028), (1045, 1029, 1010), (1046, 1030, 1011), (1033, 1034, 1013), (1014, 1035, 1036), (1015, 1048, 1016), (1038, 1039, 1017), (50, 1018, 997), (1050, 1040, 1018), (1019, 1053, 1020), (1020, 1054, 1041), (1041, 1042, 1021), (1021, 1056, 1022), (1061, 1026, 1025), (1063, 1064, 1027), (1008, 1043, 1028), (1067, 1046, 1029), (1047, 1030, 1046), (1030, 1070, 1031), (1071, 1032, 1031), (1033, 1073, 1034), (1035, 1075, 1036), (1036, 1075, 1037), (1038, 1049, 1039), (1080, 1050, 1018), (1054, 1084, 1041), (1058, 1059, 1057), (1060, 1088, 1061), (1064, 1092, 1043), (1065, 1066, 1044), (1044, 1066, 1045), (1067, 1068, 1046), (1094, 1071, 1070), (1071, 1095, 1032), (1095, 1072, 1032), (1035, 1074, 1075), (1048, 1077, 1049), (1051, 1081, 1052), (1052, 1082, 1053), (1054, 1083, 1084), (1086, 1087, 1056), (1058, 1060, 1059), (1088, 1089, 1061), (1091, 1092, 1064), (1095, 1096, 1072), (1072, 1096, 1073), (1073, 1097, 1074), (1099, 1076, 1075), (1077, 79, 1078), (52, 1080, 1079), (55, 1083, 1082), (57, 1085, 1084), (1086, 58, 1087), (59, 1060, 1058), (59, 60, 1060), (60, 61, 1088), (64, 65, 1093), (66, 67, 1068), (67, 68, 1068), (70, 71, 1094), (1095, 72, 1096), (75, 1098, 1097), (76, 1099, 1098), (78, 79, 1077), (79, 2, 80), (140, 99, 100), (177, 192, 98), (94, 393, 415, 93), (282, 95, 96), (317, 379, 358), (393, 94, 358), (488, 513, 529, 91), (453, 92, 93), (86, 87, 812, 828), (612, 90, 548), (613, 89, 90), (749, 794, 88), (86, 828, 850, 85), (82, 83, 980, 1017), (916, 84, 894), (916, 980, 84), (980, 83, 84), (82, 1017, 1039, 81), (120, 102, 23, 119), (1039, 1049, 81), (79, 80, 1078), (24, 118, 119), (21, 22, 103, 104), (22, 102, 103), (123, 20, 21, 104), (105, 19, 20, 123), (125, 17, 18, 106), (105, 106, 19), (16, 17, 125, 15), (10, 11, 130, 111), (15, 126, 107), (14, 127, 108), (108, 109, 13), (109, 110, 12), (11, 110, 130), (135, 8, 9, 134), (117, 5, 6, 116), (135, 116, 7), (140, 3, 4, 139), (5, 117, 137), (138, 139, 4), (9, 115, 132, 133), (25, 141, 101), (121, 103, 102), (123, 124, 105), (106, 124, 125), (125, 126, 15), (110, 129, 130), (111, 150, 151), (113, 151, 131), (131, 132, 114), (143, 118, 142, 159), (135, 156, 116), (156, 136, 116), (141, 142, 118), (120, 119, 143, 160), (144, 103, 121, 161), (160, 161, 121), (163, 122, 103, 144), (145, 123, 122, 163), (125, 124, 146, 165), (124, 145, 146), (149, 130, 129, 148), (165, 166, 126), (166, 128, 127), (147, 168, 109), (168, 148, 129), (132, 131, 172, 152), (153, 133, 132, 152), (154, 134, 133, 153), (158, 137, 117, 157), (154, 155, 135), (176, 157, 117), (191, 139, 138, 158), (141, 25, 26, 142), (139, 191, 177), (145, 163, 181, 182), (159, 178, 143), (161, 162, 144), (164, 146, 145, 182), (153, 152, 174, 188), (146, 164, 165), (165, 183, 166), (167, 184, 147), (168, 169, 148), (149, 169, 170), (151, 171, 187), (151, 187, 172), (173, 174, 152), (158, 157, 190, 216), (156, 175, 176), (176, 190, 157), (162, 161, 198, 180), (193, 194, 159), (159, 194, 178), (179, 197, 160), (161, 197, 198), (167, 166, 183, 205), (164, 182, 202), (165, 202, 203), (165, 203, 183), (207, 184, 167, 206), (205, 206, 167), (187, 171, 170, 186), (185, 209, 169), (170, 209, 186), (189, 155, 154, 188), (211, 174, 173), (174, 212, 188), (214, 176, 175, 213), (189, 213, 175), (179, 178, 195, 196), (158, 216, 191), (191, 192, 177), (26, 27, 193), (194, 195, 178), (222, 181, 180, 199), (180, 221, 199), (200, 182, 181, 222), (231, 187, 186, 210), (182, 200, 201), (183, 204, 226), (209, 210, 186), (235, 189, 188, 212), (187, 231, 211), (253, 232, 174), (218, 194, 193, 217), (219, 196, 195, 218), (197, 196, 219, 220), (225, 203, 202, 224), (221, 222, 199), (200, 266, 223), (201, 223, 224), (243, 204, 203, 225), (227, 206, 205, 245), (204, 243, 226), (228, 208, 207, 227), (210, 209, 248, 249), (208, 228, 229), (229, 230, 209), (230, 248, 209), (237, 216, 215, 257), (210, 249, 231), (211, 251, 252), (232, 233, 212), (233, 234, 212), (235, 236, 213), (214, 236, 257), (217, 27, 28, 259), (237, 238, 216), (238, 258, 192), (265, 222, 221, 264), (217, 259, 218), (260, 240, 219), (240, 263, 220), (221, 263, 264), (242, 224, 223, 241), (222, 265, 266), (266, 241, 223), (225, 224, 267, 268), (242, 267, 224), (230, 229, 273, 274), (243, 269, 226), (269, 244, 226), (226, 244, 245), (245, 246, 227), (228, 246, 247), (247, 273, 229), (254, 233, 232, 292), (230, 274, 248), (249, 250, 231), (231, 250, 251), (253, 292, 232), (255, 235, 234, 279), (234, 254, 279), (285, 218, 259, 284), (236, 255, 256), (28, 283, 259), (246, 245, 270, 290), (218, 285, 260), (261, 262, 240), (240, 262, 263), (268, 288, 243), (269, 270, 244), (249, 248, 275, 276), (290, 271, 246), (247, 271, 272), (251, 250, 276, 277), (256, 255, 293, 294), (252, 277, 278), (253, 278, 292), (254, 292, 279), (279, 293, 255), (280, 257, 256, 294), (300, 261, 260, 285), (280, 296, 237), (258, 281, 282), (259, 283, 284), (263, 262, 286, 301), (261, 300, 286), (287, 264, 263, 301), (303, 266, 265, 287), (304, 241, 266, 303), (267, 241, 304, 305), (272, 271, 291, 311), (268, 307, 288), (288, 309, 269), (309, 289, 270), (290, 291, 271), (312, 273, 272, 311), (313, 275, 274, 312), (284, 283, 318, 298), (276, 313, 314), (314, 329, 277), (296, 297, 281), (283, 29, 318), (325, 290, 289, 310), (285, 298, 299), (300, 321, 286), (287, 302, 322), (267, 305, 306), (309, 310, 289), (331, 292, 278, 330), (325, 291, 290), (312, 327, 313), (329, 330, 278), (335, 280, 294, 334), (315, 333, 293), (296, 295, 335, 316), (297, 296, 336, 379), (316, 336, 296), (302, 301, 341, 342), (297, 379, 317), (29, 30, 318), (319, 320, 299), (300, 320, 321), (321, 340, 301), (340, 341, 301), (344, 305, 304, 323), (302, 342, 343), (302, 343, 322), (322, 323, 303), (324, 306, 305, 345), (305, 344, 345), (309, 308, 324, 347), (325, 310, 309, 348), (309, 347, 348), (326, 311, 291, 350), (312, 311, 326, 351), (359, 318, 30, 31), (314, 327, 328), (332, 375, 315), (315, 375, 333), (337, 319, 318, 359), (370, 351, 326, 369), (337, 338, 319), (319, 338, 360), (320, 360, 339), (321, 339, 340), (382, 364, 323), (345, 366, 324), (324, 366, 346), (324, 346, 347), (349, 368, 325), (350, 369, 326), (353, 329, 328, 373), (327, 352, 328), (330, 329, 353, 374), (354, 332, 331, 374), (335, 334, 355, 356), (332, 354, 375), (333, 376, 355), (316, 335, 356, 357), (362, 340, 339, 361), (359, 338, 337), (338, 380, 360), (381, 342, 341, 362), (343, 342, 381, 363), (345, 344, 364, 365), (343, 363, 382), (348, 347, 367, 385), (366, 367, 346), (371, 352, 351, 387), (385, 386, 349), (350, 368, 369), (356, 355, 377, 378), (352, 371, 372), (353, 389, 374), (354, 390, 375), (359, 31, 32, 394), (356, 378, 391), (357, 391, 392), (338, 359, 394, 395), (399, 365, 364, 398), (338, 395, 380), (380, 396, 360), (396, 362, 361), (363, 381, 382), (364, 383, 398), (367, 366, 384, 400), (399, 384, 365), (389, 373, 408, 409), (367, 400, 385), (403, 370, 368), (371, 387, 388), (388, 408, 372), (397, 382, 381, 420), (411, 378, 377), (395, 416, 380), (416, 418, 380), (396, 419, 362), (362, 419, 420), (402, 386, 385, 401), (388, 387, 405, 406), (386, 402, 403), (428, 444, 370), (429, 405, 387), (434, 378, 411, 433), (406, 407, 388), (390, 432, 411), (437, 394, 32, 33), (378, 434, 412), (412, 413, 391), (392, 413, 414), (395, 394, 437, 416), (423, 399, 398, 422), (416, 417, 418), (396, 438, 439), (396, 439, 419), (397, 422, 383), (403, 402, 426, 427), (424, 425, 400), (401, 425, 426), (407, 406, 405, 445), (429, 445, 405), (430, 410, 409, 465), (446, 465, 408), (438, 418, 417, 455), (410, 430, 431), (411, 432, 448), (434, 435, 412), (413, 435, 436), (436, 453, 414), (420, 419, 439, 440), (460, 424, 423, 459), (440, 441, 420), (421, 441, 442), (466, 432, 431, 447), (424, 460, 477), (424, 477, 425), (445, 464, 407), (407, 464, 446), (434, 433, 449, 450), (466, 467, 432), (435, 434, 450, 451), (456, 439, 438, 471), (435, 451, 452), (436, 452, 469), (436, 469, 453), (33, 454, 437), (455, 470, 438), (470, 471, 438), (454, 33, 34, 489), (439, 456, 472), (440, 472, 441), (441, 474, 457), (442, 457, 458), (477, 478, 443), (426, 478, 461), (462, 463, 445), (445, 463, 464), (464, 481, 446), (483, 484, 447), (487, 92, 453), (455, 454, 490, 491), (489, 490, 454), (460, 459, 519, 476), (491, 470, 455), (457, 495, 496), (458, 496, 475), (475, 519, 459), (499, 462, 461, 523), (461, 536, 523), (463, 462, 500, 479), (499, 500, 462), (464, 463, 479, 480), (467, 466, 484, 507), (447, 504, 482), (468, 467, 507, 508), (485, 450, 468, 508), (451, 450, 485, 510), (492, 471, 470, 514), (510, 511, 452), (452, 511, 486), (469, 512, 487), (487, 488, 92), (34, 35, 489), (491, 532, 470), (532, 514, 470), (472, 471, 492, 515), (493, 473, 472, 516), (472, 515, 516), (494, 474, 473, 493), (520, 477, 476, 497), (475, 496, 519), (519, 497, 476), (481, 480, 502, 524), (477, 520, 498), (478, 522, 536), (501, 502, 479), (503, 504, 481, 524), (506, 484, 483, 505), (504, 505, 482), (510, 485, 509, 526), (489, 35, 36, 530), (512, 513, 487), (531, 490, 489, 530), (491, 490, 531, 532), (495, 494, 517, 533), (514, 515, 492), (516, 517, 493), (518, 496, 495, 533), (501, 500, 499, 537), (496, 518, 519), (519, 534, 497), (497, 534, 535), (497, 535, 520), (502, 501, 538, 539), (503, 524, 540, 541), (505, 504, 541, 542), (508, 507, 543, 544), (506, 542, 543), (513, 512, 547, 529), (509, 544, 525), (528, 547, 512), (516, 515, 550, 551), (521, 520, 556, 557), (517, 551, 552), (517, 552, 533), (553, 554, 518), (519, 555, 575), (535, 556, 520), (588, 526, 525, 568), (521, 557, 558), (536, 559, 523), (523, 559, 537), (501, 537, 538), (540, 564, 541), (542, 565, 543), (544, 568, 525), (527, 526, 588, 545), (528, 527, 545, 546), (514, 532, 570, 571), (528, 546, 547), (37, 549, 530), (532, 549, 570), (535, 534, 575, 576), (582, 538, 537, 560), (557, 579, 558), (558, 580, 536), (536, 580, 559), (559, 560, 537), (544, 543, 566, 567), (538, 582, 561), (563, 584, 540), (540, 584, 564), (542, 585, 586), (542, 586, 565), (529, 547, 569, 612), (567, 587, 544), (595, 552, 551, 594), (37, 589, 549), (550, 591, 572), (572, 594, 551), (574, 554, 553, 573), (595, 573, 552), (581, 560, 559, 603), (574, 622, 555), (576, 577, 556), (577, 578, 557), (557, 578, 579), (558, 579, 580), (580, 603, 559), (583, 562, 561, 582), (611, 569, 545, 610), (563, 583, 584), (584, 606, 564), (564, 606, 607), (564, 607, 585), (587, 609, 568), (568, 609, 588), (588, 610, 545), (570, 549, 615, 590), (611, 633, 569), (569, 633, 612), (37, 38, 589), (617, 571, 570, 590), (600, 578, 577, 623), (591, 592, 572), (592, 593, 572), (572, 593, 594), (596, 597, 573), (622, 598, 575), (575, 598, 599), (576, 599, 577), (579, 578, 600, 601), (583, 582, 604, 628), (579, 601, 602), (580, 602, 603), (581, 603, 627), (582, 627, 604), (608, 586, 585, 629), (628, 605, 583), (621, 597, 596, 620), (587, 631, 609), (38, 614, 589), (590, 616, 617), (617, 592, 591), (599, 598, 622, 642), (597, 658, 622), (625, 602, 601, 624), (626, 603, 602, 625), (606, 605, 645, 646), (603, 626, 627), (627, 643, 604), (587, 608, 672, 630), (608, 629, 672), (613, 612, 634, 651), (610, 649, 650), (635, 615, 614, 652), (38, 652, 614), (616, 615, 635, 636), (592, 617, 636, 637), (620, 619, 638, 656), (592, 637, 654), (592, 654, 618), (641, 642, 622, 658), (656, 639, 620), (621, 639, 640), (667, 627, 626, 665), (624, 662, 663), (625, 663, 664), (664, 665, 626), (644, 605, 628, 688), (643, 668, 628), (668, 688, 628), (674, 631, 630, 648), (605, 644, 645), (629, 671, 647), (629, 647, 672), (653, 636, 635, 652), (631, 674, 675), (632, 675, 649), (650, 634, 633), (638, 618, 654, 655), (653, 637, 636), (657, 640, 639, 656), (661, 642, 641, 660), (640, 657, 683), (640, 683, 658), (659, 660, 641), (669, 645, 644, 689), (642, 661, 662), (667, 707, 643), (643, 707, 668), (677, 651, 634, 676), (645, 669, 670), (646, 670, 671), (648, 673, 674), (650, 694, 676), (679, 653, 652, 678), (39, 678, 652), (654, 637, 680, 681), (637, 679, 680), (701, 656, 655, 681), (665, 664, 705, 666), (656, 701, 682), (683, 684, 658), (684, 660, 659), (661, 685, 662), (662, 685, 704), (663, 704, 686), (663, 686, 705), (678, 39, 40, 697), (667, 687, 707), (707, 708, 668), (668, 708, 688), (689, 690, 669), (690, 691, 670), (671, 691, 710), (710, 673, 672), (675, 693, 694), (676, 695, 696), (698, 679, 678, 697), (699, 680, 679, 698), (684, 683, 718, 719), (681, 699, 700), (681, 700, 715), (681, 715, 716), (681, 716, 701), (682, 702, 718), (660, 684, 703, 720), (684, 719, 703), (722, 685, 661, 721), (661, 720, 721), (724, 705, 686, 723), (704, 723, 686), (709, 689, 688, 727), (666, 725, 706), (706, 726, 687), (687, 726, 707), (711, 692, 673, 730), (710, 730, 673), (695, 694, 732, 713), (711, 712, 692), (712, 732, 694), (696, 695, 713, 733), (702, 701, 717, 736), (714, 734, 697), (735, 700, 699), (708, 707, 726, 727), (702, 736, 737), (702, 737, 718), (719, 739, 703), (722, 763, 704), (728, 690, 709, 727), (712, 711, 731, 747), (690, 728, 744), (745, 730, 710), (714, 40, 41, 750), (717, 716, 715, 752), (734, 751, 698), (698, 751, 735), (735, 779, 700), (779, 752, 700), (758, 719, 718, 738), (737, 738, 718), (761, 721, 720, 760), (719, 758, 739), (739, 759, 720), (720, 759, 760), (740, 724, 764, 765), (722, 762, 763), (726, 725, 766, 741), (742, 727, 726, 741), (728, 727, 767, 743), (742, 767, 727), (791, 745, 729, 769), (744, 769, 729), (777, 751, 734, 776), (770, 746, 731), (731, 746, 747), (747, 772, 712), (773, 774, 732), (41, 775, 750), (737, 736, 755, 756), (751, 778, 735), (735, 778, 779), (754, 755, 736), (766, 740, 765, 787), (738, 756, 757), (738, 757, 758), (761, 784, 762), (768, 744, 743, 789), (741, 766, 788), (767, 789, 743), (780, 753, 752, 779), (746, 771, 747), (774, 793, 748), (41, 42, 775), (755, 754, 753, 781), (780, 781, 753), (760, 759, 818, 783), (755, 757, 756), (803, 763, 762, 784), (761, 783, 784), (785, 764, 763, 803), (805, 788, 766, 804), (785, 786, 764), (786, 787, 765), (787, 804, 766), (809, 746, 770, 792), (788, 789, 767), (789, 790, 768), (808, 792, 770), (773, 772, 810, 774), (809, 771, 746), (778, 777, 795, 796), (793, 794, 749), (776, 813, 795), (798, 780, 779, 797), (778, 796, 797), (755, 781, 798, 816), (789, 788, 821, 822), (755, 816, 817), (817, 799, 757), (757, 799, 800), (784, 802, 803), (791, 790, 807, 823), (822, 806, 789), (806, 807, 790), (793, 774, 811, 826), (771, 809, 825), (771, 825, 810), (810, 811, 774), (812, 794, 793, 826), (796, 795, 830, 852), (42, 43, 813), (829, 795, 813), (814, 797, 796, 852), (798, 797, 814, 815), (800, 799, 834, 801), (817, 833, 799), (799, 833, 834), (840, 804, 787, 839), (818, 835, 783), (835, 836, 802), (802, 836, 819), (820, 838, 787), (787, 838, 839), (846, 792, 808, 867), (842, 807, 806), (807, 844, 823), (823, 867, 808), (813, 43, 44, 876), (824, 847, 809), (809, 847, 869), (809, 869, 825), (811, 849, 826), (827, 828, 812), (815, 814, 831, 854), (829, 851, 795), (852, 831, 814), (818, 801, 858, 859), (815, 854, 816), (832, 833, 817), (832, 816, 897, 856), (819, 860, 837), (837, 886, 820), (840, 841, 805), (807, 843, 844), (844, 845, 823), (846, 868, 824), (870, 848, 825), (826, 873, 827), (876, 851, 829), (830, 851, 852), (831, 878, 853), (831, 853, 854), (816, 855, 897), (857, 834, 833, 880), (856, 880, 833), (883, 836, 835, 882), (863, 840, 839, 862), (836, 883, 860), (866, 844, 843, 911), (841, 863, 864), (865, 843, 842), (849, 848, 871, 872), (845, 866, 867), (868, 869, 847), (855, 854, 879, 897), (849, 872, 873), (874, 875, 850), (851, 876, 895), (895, 877, 851), (878, 879, 853), (858, 857, 881, 900), (859, 858, 900, 901), (888, 864, 863, 907), (859, 901, 882), (860, 903, 884), (884, 885, 861), (862, 886, 887), (863, 887, 907), (865, 864, 888, 910), (911, 843, 865, 910), (890, 867, 866, 889), (911, 889, 866), (891, 870, 869, 914), (868, 890, 914), (892, 872, 871, 915), (871, 891, 915), (893, 874, 873, 892), (875, 874, 916, 894), (874, 893, 916), (876, 45, 46, 917), (921, 878, 877, 920), (876, 917, 895), (895, 919, 877), (877, 919, 920), (924, 880, 856, 898), (928, 883, 882, 902), (924, 899, 880), (899, 926, 881), (882, 901, 902), (930, 885, 884, 904), (906, 887, 886, 905), (885, 930, 905), (934, 889, 911, 933), (907, 908, 888), (908, 909, 888), (888, 909, 910), (890, 889, 912, 913), (889, 934, 912), (898, 897, 923, 944), (936, 960, 891), (892, 937, 893), (917, 918, 895), (918, 919, 895), (922, 923, 896), (927, 901, 900, 926), (898, 944, 924), (924, 925, 899), (899, 925, 926), (902, 901, 927, 947), (906, 905, 931, 951), (902, 947, 928), (928, 929, 903), (930, 931, 905), (907, 906, 951, 908), (910, 909, 932, 953), (954, 911, 910, 953), (959, 914, 913, 957), (913, 935, 957), (917, 46, 47, 939), (937, 962, 893), (938, 980, 916), (940, 919, 918, 939), (920, 919, 941, 942), (919, 940, 964), (919, 964, 941), (922, 921, 942, 984), (943, 923, 922, 966), (984, 966, 922), (929, 928, 948, 988), (925, 945, 946), (946, 986, 926), (926, 986, 968), (968, 947, 927), (949, 904, 929, 970), (929, 988, 970), (950, 931, 930, 949), (976, 935, 934, 955), (939, 47, 48, 997), (935, 976, 956), (935, 956, 957), (959, 978, 936), (936, 978, 960), (938, 962, 980), (940, 939, 963, 964), (997, 963, 939), (945, 944, 985, 967), (965, 983, 942), (943, 966, 985), (973, 908, 951, 972), (967, 946, 945), (947, 1006, 969), (970, 971, 949), (950, 971, 972), (990, 952, 908, 973), (991, 954, 953, 974), (990, 974, 952), (955, 954, 991, 975), (957, 956, 993, 977), (994, 958, 957, 977), (979, 962, 961, 996), (978, 995, 960), (981, 964, 963, 997), (962, 979, 980), (48, 49, 997), (978, 994, 1013, 1014), (981, 982, 964), (965, 982, 983), (966, 984, 985), (967, 986, 946), (1004, 1005, 968), (969, 1006, 987), (971, 1007, 989), (972, 989, 1009), (1009, 1010, 973), (974, 1011, 991), (991, 1012, 975), (975, 992, 976), (993, 994, 977), (980, 979, 1016, 1017), (1015, 1016, 979), (1000, 984, 983, 999), (997, 998, 981), (998, 999, 982), (1006, 1005, 1024, 1025), (1000, 1001, 984), (1001, 1002, 985), (1002, 1021, 967), (993, 992, 1031, 1032), (987, 1006, 1026), (988, 1026, 1007), (1008, 1028, 989), (994, 993, 1032, 1033), (1037, 996, 995, 1036), (1000, 999, 1019, 1020), (996, 1037, 1015), (1018, 1040, 998), (1040, 1019, 999), (1003, 986, 1021, 1022), (1020, 1041, 1001), (1002, 1041, 1021), (1023, 1004, 1003, 1022), (1008, 1007, 1027, 1064), (1006, 1025, 1026), (1045, 1010, 1009, 1044), (1035, 1014, 1013, 1034), (1029, 1046, 1011), (1012, 1030, 1031), (1057, 1023, 1022, 1087), (97, 98, 192, 239), (1015, 1037, 1048), (1016, 1048, 1038), (1040, 1052, 1019), (1052, 1053, 1019), (1053, 1054, 1020), (1042, 1056, 1021), (1056, 1087, 1022), (1059, 1024, 1023, 1057), (1060, 1025, 1024, 1059), (1027, 1026, 1062, 1063), (1060, 1061, 1025), (1061, 1062, 1026), (1065, 1044, 1028, 1043), (1064, 1043, 1008), (1033, 1032, 1072, 1073), (1045, 1067, 1029), (1030, 1047, 1070), (1070, 1071, 1031), (1080, 1018, 50, 1079), (1073, 1035, 1034), (1075, 1076, 1037), (1037, 1076, 1048), (1048, 1049, 1038), (50, 51, 1079), (1055, 1042, 1041, 1084), (1040, 1050, 1051), (1040, 1051, 1052), (1086, 1056, 1042, 1055), (1047, 1046, 1068, 1069), (1043, 1092, 1093), (1043, 1093, 1065), (1045, 1066, 1067), (54, 1051, 1050, 53), (1047, 1069, 1070), (1073, 1074, 1035), (1076, 1077, 1048), (1049, 1077, 1078), (1050, 1080, 53), (1054, 1053, 1082, 1083), (1051, 54, 1081), (1052, 1081, 1082), (1086, 1055, 1085, 58), (1084, 1085, 1055), (1062, 1061, 1089, 1090), (1087, 1058, 1057), (1060, 60, 1088), (62, 1063, 1062, 1090), (1091, 1064, 1063, 62), (1066, 1065, 65, 66), (1093, 65, 1065), (1068, 1067, 1066, 66), (70, 1070, 1069, 69), (1068, 68, 1069), (68, 69, 1069), (1075, 1074, 1098, 1099), (1070, 70, 1094), (1094, 72, 1071), (1071, 72, 1095), (1073, 1096, 1097), (1097, 1098, 1074), (1079, 51, 1, 52), (55, 1082, 1081, 54), (1080, 52, 53), (1084, 1083, 56, 57), (55, 56, 1083), (1058, 1087, 58, 59), (1085, 57, 58), (1090, 1089, 1088, 61), (1092, 1091, 62, 63), (64, 1093, 1092, 63), (74, 1097, 1096, 73), (1094, 71, 72), (1096, 72, 73), (77, 1076, 1099, 76), (1097, 74, 75), (75, 76, 1098), (1077, 1076, 77, 78)])
me_plane.materials.append(mat_material_001)
me_plane.use_remesh_preserve_volume = False
me_plane.use_remesh_preserve_attributes = False
me_plane.use_mirror_vertex_groups = False
me_plane.update()

# ---- objects
ob_plane = bpy.data.objects.new('Plane', me_plane)
ob_lamp = bpy.data.objects.new('Lamp', light_lamp)
ob_camera = bpy.data.objects.new('Camera', cam_camera)

# ---- transforms, parenting, visibility, modifiers, constraints
ob_plane.location = (0.0, 0.0, 0.0)
ob_plane.scale = (50.0, 50.0, 50.0)
ob_plane.lineart.crease_threshold = 0.0
ob_lamp.location = (4.076, 1.005, 5.904)
ob_lamp.rotation_euler = (0.6503, 0.05522, 1.866)
ob_lamp.lock_rotations_4d = False
ob_lamp.empty_display_type = 'ARROWS'
ob_lamp.color = (0.0, 0.0, 0.0, 0.0)
ob_lamp.lineart.crease_threshold = 0.0
ob_camera.location = (7.481, -6.508, 5.344)
ob_camera.rotation_euler = (1.109, 0.0, 0.8149)
ob_camera.lock_rotations_4d = False
ob_camera.empty_display_type = 'ARROWS'
ob_camera.color = (0.0, 0.0, 0.0, 0.0)
ob_camera.display_type = 'WIRE'
ob_camera.lineart.crease_threshold = 0.0

# ---- collection membership
col_collection_1.objects.link(ob_plane)
col_collection_1.objects.link(ob_lamp)
col_collection_1.objects.link(ob_camera)

# ---- scene / render settings (as saved in the file)
scene.camera = ob_camera
scene.frame_start = 1; scene.frame_end = 120; scene.frame_set(47)
scene.render.engine = 'BLENDER_EEVEE_NEXT'
scene.render.resolution_percentage = 50
scene.render.dither_intensity = 0.0
scene.cycles.use_denoising = False
scene.cycles.samples = 128
scene.cycles.sampling_pattern = 'TABULATED_SOBOL'
scene.cycles.light_sampling_threshold = 0.0
scene.cycles.use_adaptive_sampling = False
scene.cycles.use_light_tree = False
scene.cycles.blur_glossy = 0.0
scene.cycles.sample_clamp_indirect = 0.0
scene.view_settings.view_transform = 'Standard'
bpy.context.view_layer.update()
